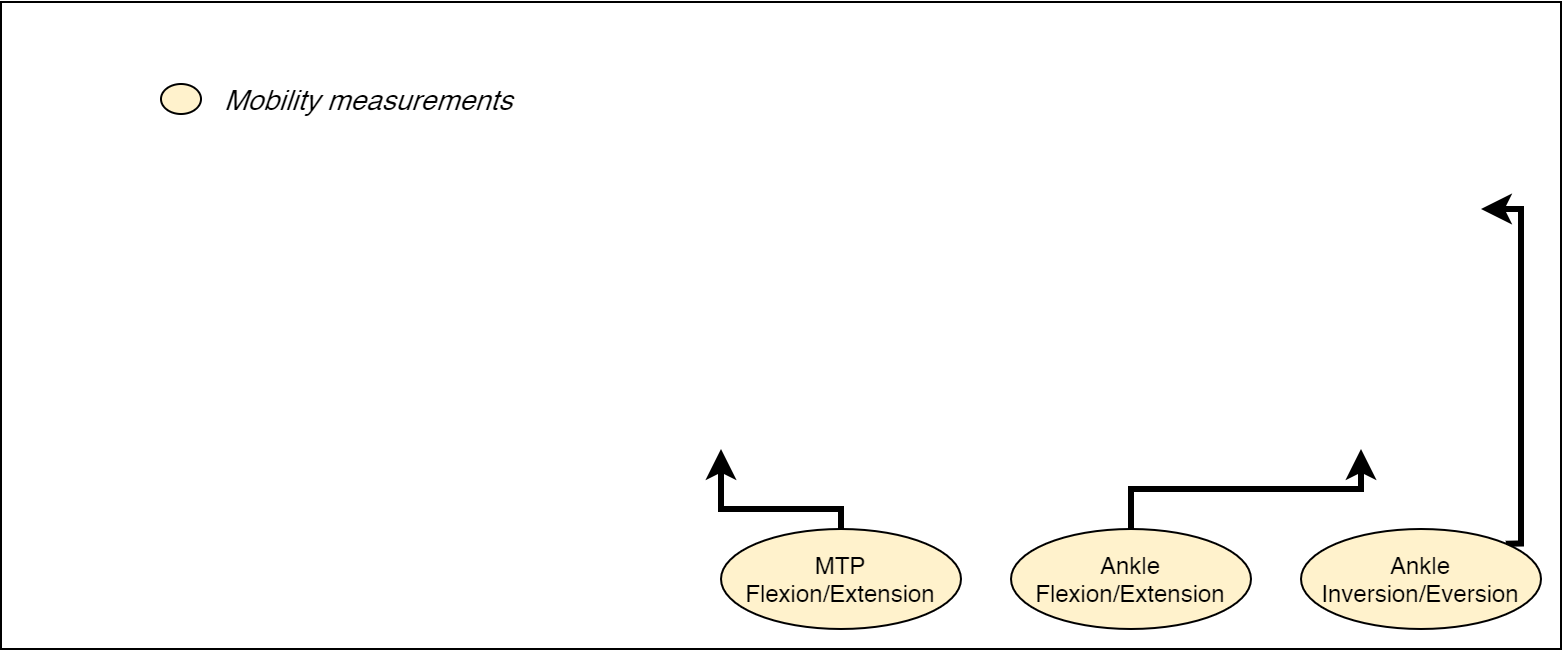

The diagram above was exported from draw.io. Its source (the exported page's mxGraphModel, read from the mxfile embedded in the PNG):
<mxGraphModel dx="1086" dy="966" grid="1" gridSize="10" guides="1" tooltips="1" connect="1" arrows="1" fold="1" page="1" pageScale="1" pageWidth="850" pageHeight="1100" math="0" shadow="0">
  <root>
    <mxCell id="OFJDW4ZmtVWs05vIUON0-0" />
    <mxCell id="OFJDW4ZmtVWs05vIUON0-1" parent="OFJDW4ZmtVWs05vIUON0-0" />
    <mxCell id="OFJDW4ZmtVWs05vIUON0-23" style="edgeStyle=orthogonalEdgeStyle;rounded=0;orthogonalLoop=1;jettySize=auto;html=1;exitX=1;exitY=0;exitDx=0;exitDy=0;entryX=1;entryY=0.5;entryDx=0;entryDy=0;strokeWidth=3;" edge="1" parent="OFJDW4ZmtVWs05vIUON0-1" source="OFJDW4ZmtVWs05vIUON0-24">
      <mxGeometry relative="1" as="geometry">
        <Array as="points">
          <mxPoint x="780" y="467" />
          <mxPoint x="780" y="300" />
        </Array>
        <mxPoint x="760" y="300" as="targetPoint" />
      </mxGeometry>
    </mxCell>
    <mxCell id="OFJDW4ZmtVWs05vIUON0-24" value="Ankle Inversion/Eversion" style="ellipse;whiteSpace=wrap;html=1;perimeter=ellipsePerimeter;fillColor=#fff2cc;strokeColor=#000000;" vertex="1" parent="OFJDW4ZmtVWs05vIUON0-1">
      <mxGeometry x="670" y="460" width="120" height="50" as="geometry" />
    </mxCell>
    <mxCell id="OFJDW4ZmtVWs05vIUON0-25" style="edgeStyle=orthogonalEdgeStyle;rounded=0;orthogonalLoop=1;jettySize=auto;html=1;exitX=0.5;exitY=0;exitDx=0;exitDy=0;entryX=0.5;entryY=1;entryDx=0;entryDy=0;strokeWidth=3;" edge="1" parent="OFJDW4ZmtVWs05vIUON0-1" source="OFJDW4ZmtVWs05vIUON0-26">
      <mxGeometry relative="1" as="geometry">
        <mxPoint x="700" y="420" as="targetPoint" />
      </mxGeometry>
    </mxCell>
    <mxCell id="OFJDW4ZmtVWs05vIUON0-26" value="Ankle Flexion/Extension" style="ellipse;whiteSpace=wrap;html=1;perimeter=ellipsePerimeter;fillColor=#fff2cc;strokeColor=#000000;" vertex="1" parent="OFJDW4ZmtVWs05vIUON0-1">
      <mxGeometry x="525" y="460" width="120" height="50" as="geometry" />
    </mxCell>
    <mxCell id="OFJDW4ZmtVWs05vIUON0-27" style="edgeStyle=orthogonalEdgeStyle;rounded=0;orthogonalLoop=1;jettySize=auto;html=1;exitX=0.5;exitY=0;exitDx=0;exitDy=0;entryX=0.5;entryY=1;entryDx=0;entryDy=0;strokeWidth=3;" edge="1" parent="OFJDW4ZmtVWs05vIUON0-1" source="OFJDW4ZmtVWs05vIUON0-28">
      <mxGeometry relative="1" as="geometry">
        <Array as="points">
          <mxPoint x="440" y="450" />
          <mxPoint x="380" y="450" />
        </Array>
        <mxPoint x="380" y="420" as="targetPoint" />
      </mxGeometry>
    </mxCell>
    <mxCell id="OFJDW4ZmtVWs05vIUON0-28" value="MTP Flexion/Extension" style="ellipse;whiteSpace=wrap;html=1;perimeter=ellipsePerimeter;fillColor=#fff2cc;strokeColor=#000000;" vertex="1" parent="OFJDW4ZmtVWs05vIUON0-1">
      <mxGeometry x="380" y="460" width="120" height="50" as="geometry" />
    </mxCell>
    <mxCell id="OFJDW4ZmtVWs05vIUON0-32" value="" style="ellipse;whiteSpace=wrap;html=1;perimeter=ellipsePerimeter;fillColor=#fff2cc;" vertex="1" parent="OFJDW4ZmtVWs05vIUON0-1">
      <mxGeometry x="100" y="237.5" width="20" height="15" as="geometry" />
    </mxCell>
    <mxCell id="OFJDW4ZmtVWs05vIUON0-35" value="&lt;span style=&quot;font-size: 14px&quot;&gt;Mobility measurements&lt;/span&gt;" style="text;html=1;strokeColor=none;fillColor=none;align=left;verticalAlign=middle;whiteSpace=wrap;rounded=0;dashed=1;fontStyle=2" vertex="1" parent="OFJDW4ZmtVWs05vIUON0-1">
      <mxGeometry x="130" y="235" width="180" height="20" as="geometry" />
    </mxCell>
    <mxCell id="rsnKx6K7l-stRLfKix5a-0" value="" style="rounded=0;whiteSpace=wrap;html=1;strokeColor=#000000;fillColor=none;" vertex="1" parent="OFJDW4ZmtVWs05vIUON0-1">
      <mxGeometry x="20" y="196.5" width="780" height="323.5" as="geometry" />
    </mxCell>
  </root>
</mxGraphModel>